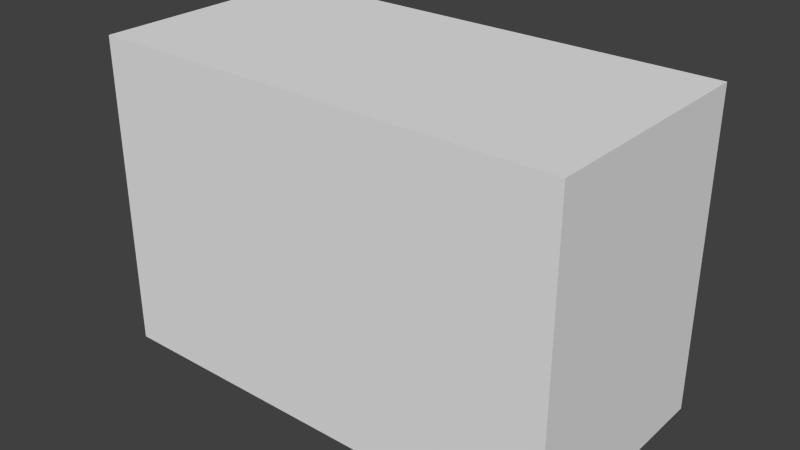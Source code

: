 # Source: icbundled.blend  (saved by Blender 2.71.5; exported with 4.5.12 LTS)
import bpy
from mathutils import Matrix  # noqa: F401  (used for matrix-valued properties, if any)

bpy.ops.wm.read_factory_settings(use_empty=True)
scene = bpy.context.scene
scene.name = 'Scene'

# ---- collections
col_collection_1 = bpy.data.collections.new('Collection 1'); scene.collection.children.link(col_collection_1)

# ---- materials (node trees are filled in below, after node groups)
mat_material_003 = bpy.data.materials.new('Material.003')
mat_material_003.alpha_threshold = 0.0
mat_material_003.use_transparent_shadow = False
mat_material_003.roughness = 0.5
mat_material_003.line_color = (0.0, 0.0, 0.0, 1.0)

# ---- material node trees

# ---- world
world_world = bpy.data.worlds.new('World'); scene.world = world_world
world_world.color = (0.05088, 0.05088, 0.05088)
world_world.use_sun_shadow = False
world_world.sun_shadow_jitter_overblur = 0.0
world_world.cycles.sampling_method = 'MANUAL'
world_world.cycles.sample_map_resolution = 256

# ---- meshes
me_base_002 = bpy.data.meshes.new('base.002')
me_base_002.from_pydata([(-0.375, 0.6252, -0.3158), (-0.375, 1.0, -0.3158), (0.375, 1.0, -0.3158), (0.375, 0.6252, -0.3158), (-0.375, 0.6252, 0.1842), (-0.375, 1.0, 0.1842), (0.375, 1.0, 0.1842), (0.375, 0.6252, 0.1842)], [], [(4, 5, 1, 0), (5, 6, 2, 1), (6, 7, 3, 2), (7, 4, 0, 3), (7, 6, 5, 4)])
_uv = me_base_002.uv_layers.new(name='UVMap')
_uv.uv.foreach_set('vector', [0.3125, 0.375, 0.3125, 0.4688, 0.4375, 0.4688, 0.4375, 0.375, 0.3125, 0.375, 0.125, 0.375, 0.125, 0.25, 0.3125, 0.25, 0.125, 0.375, 0.125, 0.4688, 0.0, 0.4688, 0.0, 0.375, 0.125, 0.875, 0.3125, 0.875, 0.3125, 1.0, 0.125, 1.0, 0.125, 0.4688, 0.125, 0.375, 0.3125, 0.375, 0.3125, 0.4688])
me_base_002.materials.append(mat_material_003)
me_base_002.use_remesh_preserve_volume = False
me_base_002.use_remesh_preserve_attributes = False
me_base_002.use_mirror_vertex_groups = False
me_base_002.update()

# ---- objects
ob_base_002 = bpy.data.objects.new('base.002', me_base_002)

# ---- transforms, parenting, visibility, modifiers, constraints
ob_base_002.location = (0.0, 5.96e-08, 0.1579)
ob_base_002.scale = (0.5, 0.5, 0.5)
ob_base_002.lineart.crease_threshold = 0.0

# ---- collection membership
col_collection_1.objects.link(ob_base_002)

# ---- scene / render settings (as saved in the file)
scene.frame_start = 1; scene.frame_end = 250; scene.frame_set(1)
scene.render.engine = 'BLENDER_EEVEE_NEXT'
scene.render.image_settings.color_mode = 'RGB'
scene.render.image_settings.compression = 90
scene.render.resolution_percentage = 50
scene.render.dither_intensity = 0.0
scene.cycles.use_denoising = False
scene.cycles.samples = 10
scene.cycles.sampling_pattern = 'TABULATED_SOBOL'
scene.cycles.light_sampling_threshold = 0.0
scene.cycles.use_adaptive_sampling = False
scene.cycles.use_light_tree = False
scene.cycles.blur_glossy = 0.0
scene.cycles.pixel_filter_type = 'GAUSSIAN'
scene.cycles.sample_clamp_indirect = 0.0
scene.view_settings.view_transform = 'Standard'
bpy.context.view_layer.update()

# ---- added for rendering (the .blend has no active camera and no usable light): camera, sun
cam_auto = bpy.data.cameras.new('AutoCamera')
cam_auto.lens = 50.0
cam_auto.sensor_width = 36.0
cam_auto.clip_end = 1000.0
ob_auto_camera = bpy.data.objects.new('AutoCamera', cam_auto)
scene.collection.objects.link(ob_auto_camera)
ob_auto_camera.location = (0.451608, -0.135624, 0.486286)
ob_auto_camera.rotation_euler = (1.09748, -7.21219e-08, 0.694738)
scene.camera = ob_auto_camera
light_auto_sun = bpy.data.lights.new('AutoSun', 'SUN')
light_auto_sun.energy = 3.0
light_auto_sun.angle = 0.0523599
ob_auto_sun = bpy.data.objects.new('AutoSun', light_auto_sun)
scene.collection.objects.link(ob_auto_sun)
ob_auto_sun.rotation_euler = (0.872665, 0.174533, 0.523599)
bpy.context.view_layer.update()
